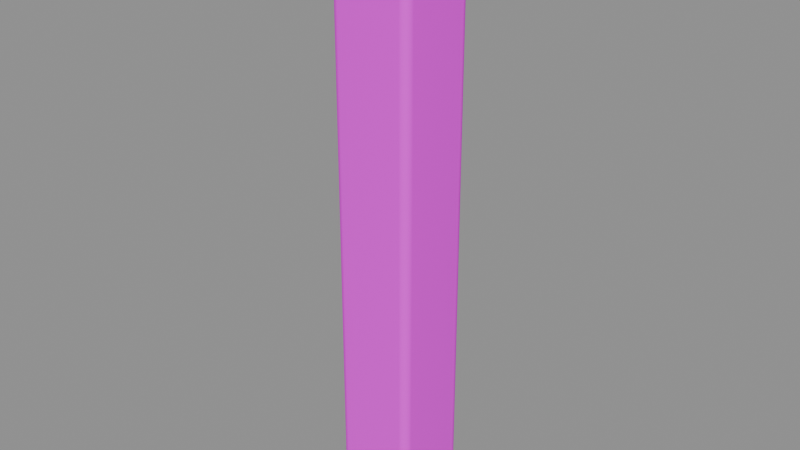 # Source: canopy_post.blend  (saved by Blender 4.5.87; exported with 4.5.12 LTS)
import bpy
from mathutils import Matrix  # noqa: F401  (used for matrix-valued properties, if any)

bpy.ops.wm.read_factory_settings(use_empty=True)
scene = bpy.context.scene
scene.name = 'Scene'

# ---- collections
col_sea_scene_sbr_canopy_post = bpy.data.collections.new('SEA-SCENE-SBR-CANOPY-POST'); scene.collection.children.link(col_sea_scene_sbr_canopy_post)

# ---- images (referenced by path relative to the original .blend; pixels are not part of the script)
import os
ASSET_DIR = os.environ.get("B2B_ASSET_DIR", "")  # directory of the original .blend (textures are referenced by path, not embedded)
HERE = os.path.dirname(os.path.abspath(__file__))  # packed textures are extracted next to this script under _unpacked/

def load_image(name, relpath, width, height, colorspace="sRGB"):
    """Load a texture the original file referenced (path relative to the .blend, or extracted next to this script)."""
    p = next((c for c in (os.path.join(HERE, relpath), os.path.join(ASSET_DIR, relpath)) if relpath and os.path.exists(c)), "")
    if p:
        img = bpy.data.images.load(p, check_existing=True)
        img.name = name
    else:  # same state as the original file: an image datablock whose file is absent (Cycles renders it pink)
        img = bpy.data.images.new(name, width, height)
        img.source = "FILE"
        img.filepath = "//" + (relpath or name)
    img.colorspace_settings.name = colorspace
    return img
img_sea_cozy_8x8_512_png = load_image('sea_cozy_8x8_512.png', 'sea_cabin_timber_8x8_512.png', 1024, 1024, 'sRGB')

# ---- materials (node trees are filled in below, after node groups)
mat_sea_matte = bpy.data.materials.new('SEA_Matte')

# ---- material node trees
mat_sea_matte.use_nodes = True; mat_sea_matte.node_tree.nodes.clear()
_N = mat_sea_matte.node_tree.nodes; _L = mat_sea_matte.node_tree.links
n0 = _N.new('ShaderNodeUVMap'); n0.name = 'UV Map'; n0.location = (0, 0)
n0.width = 160
n0.uv_map = 'PaletteUV'
n1 = _N.new('ShaderNodeTexImage'); n1.name = 'Image Texture'; n1.location = (0, 0)
n1.image = img_sea_cozy_8x8_512_png
n1.interpolation = 'Closest'
n2 = _N.new('ShaderNodeBsdfPrincipled'); n2.name = 'Principled BSDF'; n2.location = (0, 0)
n2.inputs[2].default_value = 0.62
n2.inputs[10].default_value = 0.005
n2.inputs[13].default_value = 0.25
n3 = _N.new('ShaderNodeOutputMaterial'); n3.name = 'Material Output'; n3.location = (0, 0)
n4 = _N.new('ShaderNodeHueSaturation'); n4.name = 'Hue/Saturation/Value'; n4.location = (0, 0)
n4.width = 160
n5 = _N.new('ShaderNodeSeparateXYZ'); n5.name = 'Separate XYZ'; n5.location = (0, 0)
n6 = _N.new('ShaderNodeMath'); n6.name = 'Math'; n6.location = (0, 0)
n6.operation = 'MULTIPLY'
n6.inputs[1].default_value = 8.0
n7 = _N.new('ShaderNodeMath'); n7.name = 'Math.001'; n7.location = (0, 0)
n7.operation = 'FLOOR'
n8 = _N.new('ShaderNodeMath'); n8.name = 'Math.002'; n8.location = (0, 0)
n8.operation = 'COMPARE'
n8.inputs[1].default_value = 5.0
n8.inputs[2].default_value = 0.01
n9 = _N.new('ShaderNodeMath'); n9.name = 'Math.003'; n9.location = (0, 0)
n9.operation = 'MULTIPLY'
n9.inputs[1].default_value = 8.0
n10 = _N.new('ShaderNodeMath'); n10.name = 'Math.004'; n10.location = (0, 0)
n10.operation = 'FLOOR'
n11 = _N.new('ShaderNodeMath'); n11.name = 'Math.005'; n11.location = (0, 0)
n11.operation = 'COMPARE'
n11.inputs[1].default_value = 5.0
n11.inputs[2].default_value = 0.01
n12 = _N.new('ShaderNodeMath'); n12.name = 'Math.006'; n12.location = (0, 0)
n12.operation = 'MULTIPLY'
n13 = _N.new('ShaderNodeMath'); n13.name = 'Math.007'; n13.location = (0, 0)
n13.operation = 'MULTIPLY_ADD'
n13.inputs[1].default_value = 0.02
n14 = _N.new('ShaderNodeMath'); n14.name = 'Math.008'; n14.location = (0, 0)
n14.operation = 'MULTIPLY_ADD'
n14.inputs[1].default_value = -0.18
n14.inputs[2].default_value = 1.12
n15 = _N.new('ShaderNodeSeparateXYZ'); n15.name = '分离 XYZ'; n15.location = (0, 0)
n16 = _N.new('ShaderNodeMath'); n16.name = '运算'; n16.location = (0, 0)
n16.operation = 'MULTIPLY'
n16.inputs[1].default_value = 8.0
n17 = _N.new('ShaderNodeMath'); n17.name = '运算.001'; n17.location = (0, 0)
n17.operation = 'FLOOR'
n18 = _N.new('ShaderNodeMath'); n18.name = '运算.002'; n18.location = (0, 0)
n18.operation = 'COMPARE'
n18.inputs[1].default_value = 5.0
n18.inputs[2].default_value = 0.01
n19 = _N.new('ShaderNodeMath'); n19.name = '运算.003'; n19.location = (0, 0)
n19.operation = 'MULTIPLY'
n19.inputs[1].default_value = 8.0
n20 = _N.new('ShaderNodeMath'); n20.name = '运算.004'; n20.location = (0, 0)
n20.operation = 'FLOOR'
n21 = _N.new('ShaderNodeMath'); n21.name = '运算.005'; n21.location = (0, 0)
n21.operation = 'COMPARE'
n21.inputs[1].default_value = 2.0
n21.inputs[2].default_value = 0.01
n22 = _N.new('ShaderNodeMath'); n22.name = '运算.006'; n22.location = (0, 0)
n22.operation = 'MULTIPLY'
n23 = _N.new('ShaderNodeHueSaturation'); n23.name = '色相/饱和度/明度'; n23.location = (0, 0)
n23.width = 160
n23.inputs[0].default_value = 0.567
n23.inputs[1].default_value = 0.95
n23.inputs[2].default_value = 0.75
n24 = _N.new('ShaderNodeMixRGB'); n24.name = '混合 (旧版)'; n24.location = (0, 0)
_L.new(n0.outputs[0], n1.inputs[0])
_L.new(n1.outputs[0], n4.inputs[4])
_L.new(n2.outputs[0], n3.inputs[0])
_L.new(n0.outputs[0], n5.inputs[0])
_L.new(n5.outputs[0], n6.inputs[0])
_L.new(n6.outputs[0], n7.inputs[0])
_L.new(n7.outputs[0], n8.inputs[0])
_L.new(n5.outputs[1], n9.inputs[0])
_L.new(n9.outputs[0], n10.inputs[0])
_L.new(n10.outputs[0], n11.inputs[0])
_L.new(n8.outputs[0], n12.inputs[0])
_L.new(n11.outputs[0], n12.inputs[1])
_L.new(n12.outputs[0], n13.inputs[0])
_L.new(n13.outputs[0], n4.inputs[0])
_L.new(n12.outputs[0], n14.inputs[0])
_L.new(n14.outputs[0], n4.inputs[1])
_L.new(n0.outputs[0], n15.inputs[0])
_L.new(n15.outputs[0], n16.inputs[0])
_L.new(n16.outputs[0], n17.inputs[0])
_L.new(n17.outputs[0], n18.inputs[0])
_L.new(n15.outputs[1], n19.inputs[0])
_L.new(n19.outputs[0], n20.inputs[0])
_L.new(n20.outputs[0], n21.inputs[0])
_L.new(n18.outputs[0], n22.inputs[0])
_L.new(n21.outputs[0], n22.inputs[1])
_L.new(n4.outputs[0], n23.inputs[4])
_L.new(n22.outputs[0], n24.inputs[0])
_L.new(n4.outputs[0], n24.inputs[1])
_L.new(n23.outputs[0], n24.inputs[2])
_L.new(n24.outputs[0], n2.inputs[0])
n3.is_active_output = True

# ---- meshes
me_004 = bpy.data.meshes.new('立方体.004')
me_004.from_pydata([(-0.118, -0.118, 0.0), (-0.118, -0.15, 0.032), (-0.15, -0.118, 0.032), (-0.118, -0.134, 0.004275), (-0.134, -0.118, 0.004275), (-0.1333, -0.1333, 0.008428), (-0.134, -0.1457, 0.032), (-0.118, -0.1457, 0.01602), (-0.1333, -0.1416, 0.0167), (-0.1457, -0.118, 0.01602), (-0.1457, -0.134, 0.032), (-0.1416, -0.1333, 0.0167), (-0.118, -0.15, 2.14), (-0.118, -0.118, 2.174), (-0.15, -0.118, 2.137), (-0.118, -0.1457, 2.156), (-0.134, -0.1457, 2.138), (-0.1333, -0.1416, 2.153), (-0.134, -0.118, 2.167), (-0.118, -0.134, 2.169), (-0.1333, -0.1333, 2.162), (-0.1457, -0.134, 2.137), (-0.1457, -0.118, 2.154), (-0.1416, -0.1333, 2.153), (-0.118, 0.118, 0.0), (-0.15, 0.118, 0.032), (-0.118, 0.15, 0.032), (-0.134, 0.118, 0.004275), (-0.118, 0.134, 0.004275), (-0.1333, 0.1333, 0.008428), (-0.1457, 0.134, 0.032), (-0.1457, 0.118, 0.01602), (-0.1416, 0.1333, 0.0167), (-0.118, 0.1457, 0.01602), (-0.134, 0.1457, 0.032), (-0.1333, 0.1416, 0.0167), (-0.118, 0.118, 2.188), (-0.118, 0.15, 2.158), (-0.15, 0.118, 2.151), (-0.118, 0.134, 2.185), (-0.134, 0.118, 2.181), (-0.1333, 0.1333, 2.178), (-0.134, 0.1457, 2.155), (-0.118, 0.1457, 2.174), (-0.1333, 0.1416, 2.17), (-0.1457, 0.118, 2.168), (-0.1457, 0.134, 2.153), (-0.1416, 0.1333, 2.169), (0.118, -0.118, 0.0), (0.15, -0.118, 0.032), (0.118, -0.15, 0.032), (0.134, -0.118, 0.004275), (0.118, -0.134, 0.004275), (0.1333, -0.1333, 0.008428), (0.1457, -0.134, 0.032), (0.1457, -0.118, 0.01602), (0.1416, -0.1333, 0.0167), (0.118, -0.1457, 0.01602), (0.134, -0.1457, 0.032), (0.1333, -0.1416, 0.0167), (0.118, -0.118, 2.212), (0.118, -0.15, 2.178), (0.15, -0.118, 2.185), (0.118, -0.134, 2.207), (0.134, -0.118, 2.21), (0.1333, -0.1333, 2.205), (0.134, -0.1457, 2.181), (0.118, -0.1457, 2.194), (0.1333, -0.1416, 2.196), (0.1457, -0.118, 2.2), (0.1457, -0.134, 2.183), (0.1416, -0.1333, 2.198), (0.118, 0.118, 0.0), (0.118, 0.15, 0.032), (0.15, 0.118, 0.032), (0.118, 0.134, 0.004275), (0.134, 0.118, 0.004275), (0.1333, 0.1333, 0.008428), (0.134, 0.1457, 0.032), (0.118, 0.1457, 0.01602), (0.1333, 0.1416, 0.0167), (0.1457, 0.118, 0.01602), (0.1457, 0.134, 0.032), (0.1416, 0.1333, 0.0167), (0.118, 0.118, 2.226), (0.15, 0.118, 2.199), (0.118, 0.15, 2.196), (0.134, 0.118, 2.224), (0.118, 0.134, 2.223), (0.1333, 0.1333, 2.221), (0.1457, 0.134, 2.199), (0.1457, 0.118, 2.214), (0.1416, 0.1333, 2.214), (0.118, 0.1457, 2.212), (0.134, 0.1457, 2.198), (0.1333, 0.1416, 2.213)], [], [(0, 3, 5, 4), (3, 7, 8, 5), (1, 6, 8, 7), (6, 10, 11, 8), (2, 9, 11, 10), (9, 4, 5, 11), (5, 8, 11), (12, 15, 17, 16), (15, 19, 20, 17), (13, 18, 20, 19), (18, 22, 23, 20), (14, 21, 23, 22), (21, 16, 17, 23), (17, 20, 23), (24, 27, 29, 28), (27, 31, 32, 29), (25, 30, 32, 31), (30, 34, 35, 32), (26, 33, 35, 34), (33, 28, 29, 35), (29, 32, 35), (36, 39, 41, 40), (39, 43, 44, 41), (37, 42, 44, 43), (42, 46, 47, 44), (38, 45, 47, 46), (45, 40, 41, 47), (41, 44, 47), (48, 51, 53, 52), (51, 55, 56, 53), (49, 54, 56, 55), (54, 58, 59, 56), (50, 57, 59, 58), (57, 52, 53, 59), (53, 56, 59), (60, 63, 65, 64), (63, 67, 68, 65), (61, 66, 68, 67), (66, 70, 71, 68), (62, 69, 71, 70), (69, 64, 65, 71), (65, 68, 71), (72, 75, 77, 76), (75, 79, 80, 77), (73, 78, 80, 79), (78, 82, 83, 80), (74, 81, 83, 82), (81, 76, 77, 83), (77, 80, 83), (84, 87, 89, 88), (87, 91, 92, 89), (85, 90, 92, 91), (90, 94, 95, 92), (86, 93, 95, 94), (93, 88, 89, 95), (89, 92, 95), (24, 0, 4, 27), (27, 4, 9, 31), (31, 9, 2, 25), (1, 12, 16, 6), (6, 16, 21, 10), (10, 21, 14, 2), (13, 36, 40, 18), (18, 40, 45, 22), (22, 45, 38, 14), (37, 26, 34, 42), (42, 34, 30, 46), (46, 30, 25, 38), (72, 24, 28, 75), (75, 28, 33, 79), (79, 33, 26, 73), (36, 84, 88, 39), (39, 88, 93, 43), (43, 93, 86, 37), (85, 74, 82, 90), (90, 82, 78, 94), (94, 78, 73, 86), (48, 72, 76, 51), (51, 76, 81, 55), (55, 81, 74, 49), (84, 60, 64, 87), (87, 64, 69, 91), (91, 69, 62, 85), (61, 50, 58, 66), (66, 58, 54, 70), (70, 54, 49, 62), (0, 48, 52, 3), (3, 52, 57, 7), (7, 57, 50, 1), (60, 13, 19, 63), (63, 19, 15, 67), (67, 15, 12, 61), (24, 72, 48, 0), (2, 14, 38, 25), (50, 61, 12, 1), (84, 36, 13, 60), (26, 37, 86, 73), (74, 85, 62, 49)])
me_004.polygons.foreach_set('use_smooth', [True] * 98)
_uv = me_004.uv_layers.new(name='PaletteUV')
_uv.uv.foreach_set('vector', [0.8375, 0.0625, 0.8125, 0.0875, 0.7875, 0.0625, 0.8125, 0.0375, 0.8375, 0.0625, 0.8125, 0.0875, 0.7875, 0.0625, 0.8125, 0.0375, 0.8375, 0.0625, 0.8125, 0.0875, 0.7875, 0.0625, 0.8125, 0.0375, 0.8375, 0.0625, 0.8125, 0.0875, 0.7875, 0.0625, 0.8125, 0.0375, 0.8375, 0.0625, 0.8125, 0.0875, 0.7875, 0.0625, 0.8125, 0.0375, 0.8375, 0.0625, 0.8125, 0.0875, 0.7875, 0.0625, 0.8125, 0.0375, 0.8375, 0.0625, 0.8, 0.08415, 0.8, 0.04085, 0.8375, 0.0625, 0.8125, 0.0875, 0.7875, 0.0625, 0.8125, 0.0375, 0.8375, 0.0625, 0.8125, 0.0875, 0.7875, 0.0625, 0.8125, 0.0375, 0.8375, 0.0625, 0.8125, 0.0875, 0.7875, 0.0625, 0.8125, 0.0375, 0.8375, 0.0625, 0.8125, 0.0875, 0.7875, 0.0625, 0.8125, 0.0375, 0.8375, 0.0625, 0.8125, 0.0875, 0.7875, 0.0625, 0.8125, 0.0375, 0.8375, 0.0625, 0.8125, 0.0875, 0.7875, 0.0625, 0.8125, 0.0375, 0.8375, 0.0625, 0.8, 0.08415, 0.8, 0.04085, 0.8375, 0.0625, 0.8125, 0.0875, 0.7875, 0.0625, 0.8125, 0.0375, 0.8375, 0.0625, 0.8125, 0.0875, 0.7875, 0.0625, 0.8125, 0.0375, 0.8375, 0.0625, 0.8125, 0.0875, 0.7875, 0.0625, 0.8125, 0.0375, 0.8375, 0.0625, 0.8125, 0.0875, 0.7875, 0.0625, 0.8125, 0.0375, 0.8375, 0.0625, 0.8125, 0.0875, 0.7875, 0.0625, 0.8125, 0.0375, 0.8375, 0.0625, 0.8125, 0.0875, 0.7875, 0.0625, 0.8125, 0.0375, 0.8375, 0.0625, 0.8, 0.08415, 0.8, 0.04085, 0.8375, 0.0625, 0.8125, 0.0875, 0.7875, 0.0625, 0.8125, 0.0375, 0.8375, 0.0625, 0.8125, 0.0875, 0.7875, 0.0625, 0.8125, 0.0375, 0.8375, 0.0625, 0.8125, 0.0875, 0.7875, 0.0625, 0.8125, 0.0375, 0.8375, 0.0625, 0.8125, 0.0875, 0.7875, 0.0625, 0.8125, 0.0375, 0.8375, 0.0625, 0.8125, 0.0875, 0.7875, 0.0625, 0.8125, 0.0375, 0.8375, 0.0625, 0.8125, 0.0875, 0.7875, 0.0625, 0.8125, 0.0375, 0.8375, 0.0625, 0.8, 0.08415, 0.8, 0.04085, 0.8375, 0.0625, 0.8125, 0.0875, 0.7875, 0.0625, 0.8125, 0.0375, 0.8375, 0.0625, 0.8125, 0.0875, 0.7875, 0.0625, 0.8125, 0.0375, 0.8375, 0.0625, 0.8125, 0.0875, 0.7875, 0.0625, 0.8125, 0.0375, 0.8375, 0.0625, 0.8125, 0.0875, 0.7875, 0.0625, 0.8125, 0.0375, 0.8375, 0.0625, 0.8125, 0.0875, 0.7875, 0.0625, 0.8125, 0.0375, 0.8375, 0.0625, 0.8125, 0.0875, 0.7875, 0.0625, 0.8125, 0.0375, 0.8375, 0.0625, 0.8, 0.08415, 0.8, 0.04085, 0.8375, 0.0625, 0.8125, 0.0875, 0.7875, 0.0625, 0.8125, 0.0375, 0.8375, 0.0625, 0.8125, 0.0875, 0.7875, 0.0625, 0.8125, 0.0375, 0.8375, 0.0625, 0.8125, 0.0875, 0.7875, 0.0625, 0.8125, 0.0375, 0.8375, 0.0625, 0.8125, 0.0875, 0.7875, 0.0625, 0.8125, 0.0375, 0.8375, 0.0625, 0.8125, 0.0875, 0.7875, 0.0625, 0.8125, 0.0375, 0.8375, 0.0625, 0.8125, 0.0875, 0.7875, 0.0625, 0.8125, 0.0375, 0.8375, 0.0625, 0.8, 0.08415, 0.8, 0.04085, 0.8375, 0.0625, 0.8125, 0.0875, 0.7875, 0.0625, 0.8125, 0.0375, 0.8375, 0.0625, 0.8125, 0.0875, 0.7875, 0.0625, 0.8125, 0.0375, 0.8375, 0.0625, 0.8125, 0.0875, 0.7875, 0.0625, 0.8125, 0.0375, 0.8375, 0.0625, 0.8125, 0.0875, 0.7875, 0.0625, 0.8125, 0.0375, 0.8375, 0.0625, 0.8125, 0.0875, 0.7875, 0.0625, 0.8125, 0.0375, 0.8375, 0.0625, 0.8125, 0.0875, 0.7875, 0.0625, 0.8125, 0.0375, 0.8375, 0.0625, 0.8, 0.08415, 0.8, 0.04085, 0.8375, 0.0625, 0.8125, 0.0875, 0.7875, 0.0625, 0.8125, 0.0375, 0.8375, 0.0625, 0.8125, 0.0875, 0.7875, 0.0625, 0.8125, 0.0375, 0.8375, 0.0625, 0.8125, 0.0875, 0.7875, 0.0625, 0.8125, 0.0375, 0.8375, 0.0625, 0.8125, 0.0875, 0.7875, 0.0625, 0.8125, 0.0375, 0.8375, 0.0625, 0.8125, 0.0875, 0.7875, 0.0625, 0.8125, 0.0375, 0.8375, 0.0625, 0.8125, 0.0875, 0.7875, 0.0625, 0.8125, 0.0375, 0.8375, 0.0625, 0.8, 0.08415, 0.8, 0.04085, 0.8375, 0.0625, 0.8125, 0.0875, 0.7875, 0.0625, 0.8125, 0.0375, 0.8375, 0.0625, 0.8125, 0.0875, 0.7875, 0.0625, 0.8125, 0.0375, 0.8375, 0.0625, 0.8125, 0.0875, 0.7875, 0.0625, 0.8125, 0.0375, 0.8375, 0.0625, 0.8125, 0.0875, 0.7875, 0.0625, 0.8125, 0.0375, 0.8375, 0.0625, 0.8125, 0.0875, 0.7875, 0.0625, 0.8125, 0.0375, 0.8375, 0.0625, 0.8125, 0.0875, 0.7875, 0.0625, 0.8125, 0.0375, 0.8375, 0.0625, 0.8125, 0.0875, 0.7875, 0.0625, 0.8125, 0.0375, 0.8375, 0.0625, 0.8125, 0.0875, 0.7875, 0.0625, 0.8125, 0.0375, 0.8375, 0.0625, 0.8125, 0.0875, 0.7875, 0.0625, 0.8125, 0.0375, 0.8375, 0.0625, 0.8125, 0.0875, 0.7875, 0.0625, 0.8125, 0.0375, 0.8375, 0.0625, 0.8125, 0.0875, 0.7875, 0.0625, 0.8125, 0.0375, 0.8375, 0.0625, 0.8125, 0.0875, 0.7875, 0.0625, 0.8125, 0.0375, 0.8375, 0.0625, 0.8125, 0.0875, 0.7875, 0.0625, 0.8125, 0.0375, 0.8375, 0.0625, 0.8125, 0.0875, 0.7875, 0.0625, 0.8125, 0.0375, 0.8375, 0.0625, 0.8125, 0.0875, 0.7875, 0.0625, 0.8125, 0.0375, 0.8375, 0.0625, 0.8125, 0.0875, 0.7875, 0.0625, 0.8125, 0.0375, 0.8375, 0.0625, 0.8125, 0.0875, 0.7875, 0.0625, 0.8125, 0.0375, 0.8375, 0.0625, 0.8125, 0.0875, 0.7875, 0.0625, 0.8125, 0.0375, 0.8375, 0.0625, 0.8125, 0.0875, 0.7875, 0.0625, 0.8125, 0.0375, 0.8375, 0.0625, 0.8125, 0.0875, 0.7875, 0.0625, 0.8125, 0.0375, 0.8375, 0.0625, 0.8125, 0.0875, 0.7875, 0.0625, 0.8125, 0.0375, 0.8375, 0.0625, 0.8125, 0.0875, 0.7875, 0.0625, 0.8125, 0.0375, 0.8375, 0.0625, 0.8125, 0.0875, 0.7875, 0.0625, 0.8125, 0.0375, 0.8375, 0.0625, 0.8125, 0.0875, 0.7875, 0.0625, 0.8125, 0.0375, 0.8375, 0.0625, 0.8125, 0.0875, 0.7875, 0.0625, 0.8125, 0.0375, 0.8375, 0.0625, 0.8125, 0.0875, 0.7875, 0.0625, 0.8125, 0.0375, 0.8375, 0.0625, 0.8125, 0.0875, 0.7875, 0.0625, 0.8125, 0.0375, 0.8375, 0.0625, 0.8125, 0.0875, 0.7875, 0.0625, 0.8125, 0.0375, 0.8375, 0.0625, 0.8125, 0.0875, 0.7875, 0.0625, 0.8125, 0.0375, 0.8375, 0.0625, 0.8125, 0.0875, 0.7875, 0.0625, 0.8125, 0.0375, 0.8375, 0.0625, 0.8125, 0.0875, 0.7875, 0.0625, 0.8125, 0.0375, 0.8375, 0.0625, 0.8125, 0.0875, 0.7875, 0.0625, 0.8125, 0.0375, 0.8375, 0.0625, 0.8125, 0.0875, 0.7875, 0.0625, 0.8125, 0.0375, 0.8375, 0.0625, 0.8125, 0.0875, 0.7875, 0.0625, 0.8125, 0.0375, 0.8375, 0.0625, 0.8125, 0.0875, 0.7875, 0.0625, 0.8125, 0.0375, 0.8375, 0.0625, 0.8125, 0.0875, 0.7875, 0.0625, 0.8125, 0.0375, 0.8375, 0.0625, 0.8125, 0.0875, 0.7875, 0.0625, 0.8125, 0.0375, 0.8375, 0.0625, 0.8125, 0.0875, 0.7875, 0.0625, 0.8125, 0.0375, 0.8375, 0.0625, 0.8125, 0.0875, 0.7875, 0.0625, 0.8125, 0.0375, 0.8375, 0.0625, 0.8125, 0.0875, 0.7875, 0.0625, 0.8125, 0.0375, 0.8375, 0.0625, 0.8125, 0.0875, 0.7875, 0.0625, 0.8125, 0.0375, 0.8375, 0.0625, 0.8125, 0.0875, 0.7875, 0.0625, 0.8125, 0.0375])
me_004.materials.append(mat_sea_matte)
me_004.update()
me_004.normals_split_custom_set([tuple(v) for v in zip(*[iter([-0.01699, -0.01698, -0.9997, -0.01444, -0.4994, -0.8663, -0.4179, -0.4178, -0.8067, -0.4994, -0.01444, -0.8663, -0.01444, -0.4994, -0.8663, -0.01444, -0.8663, -0.4994, -0.4179, -0.8067, -0.4178, -0.4179, -0.4178, -0.8067, -0.017, -0.9999, -0.00201, -0.5002, -0.8659, -0.001713, -0.4179, -0.8067, -0.4178, -0.01444, -0.8663, -0.4994, -0.5002, -0.8659, -0.001713, -0.8659, -0.5002, -0.001714, -0.8067, -0.4178, -0.4179, -0.4179, -0.8067, -0.4178, -0.9999, -0.01699, -0.002022, -0.8663, -0.01444, -0.4994, -0.8067, -0.4178, -0.4179, -0.8659, -0.5002, -0.001714, -0.8663, -0.01444, -0.4994, -0.4994, -0.01444, -0.8663, -0.4179, -0.4178, -0.8067, -0.8067, -0.4178, -0.4179, -0.4179, -0.4178, -0.8067, -0.4179, -0.8067, -0.4178, -0.8067, -0.4178, -0.4179, -0.03511, -0.9994, -0.0008479, -0.08529, -0.866, 0.4927, -0.4612, -0.798, 0.3879, -0.4955, -0.8686, -0.004435, -0.08529, -0.866, 0.4927, -0.1391, -0.5246, 0.8399, -0.4967, -0.4354, 0.7508, -0.4612, -0.798, 0.3879, -0.166, -0.06767, 0.9838, -0.5845, -0.05471, 0.8096, -0.4967, -0.4354, 0.7508, -0.1391, -0.5246, 0.8399, -0.5845, -0.05471, 0.8096, -0.8856, -0.03485, 0.4631, -0.8241, -0.4204, 0.3796, -0.4967, -0.4354, 0.7508, -0.9998, -0.01958, -0.002578, -0.8666, -0.4989, -0.005718, -0.8241, -0.4204, 0.3796, -0.8856, -0.03485, 0.4631, -0.8666, -0.4989, -0.005718, -0.4955, -0.8686, -0.004435, -0.4612, -0.798, 0.3879, -0.8241, -0.4204, 0.3796, -0.4612, -0.798, 0.3879, -0.4967, -0.4354, 0.7508, -0.8241, -0.4204, 0.3796, -0.01698, 0.01699, -0.9997, -0.4994, 0.01444, -0.8663, -0.4178, 0.4179, -0.8067, -0.01444, 0.4994, -0.8663, -0.4994, 0.01444, -0.8663, -0.8663, 0.01444, -0.4994, -0.8067, 0.4179, -0.4178, -0.4178, 0.4179, -0.8067, -0.9999, 0.017, -0.002011, -0.8659, 0.5002, -0.001713, -0.8067, 0.4179, -0.4178, -0.8663, 0.01444, -0.4994, -0.8659, 0.5002, -0.001713, -0.5002, 0.8659, -0.001713, -0.4178, 0.8067, -0.4179, -0.8067, 0.4179, -0.4178, -0.01699, 0.9999, -0.002022, -0.01444, 0.8663, -0.4994, -0.4178, 0.8067, -0.4179, -0.5002, 0.8659, -0.001713, -0.01444, 0.8663, -0.4994, -0.01444, 0.4994, -0.8663, -0.4178, 0.4179, -0.8067, -0.4178, 0.8067, -0.4179, -0.4178, 0.4179, -0.8067, -0.8067, 0.4179, -0.4178, -0.4178, 0.8067, -0.4179, -0.1629, -0.03908, 0.9859, -0.1487, 0.4535, 0.8788, -0.5131, 0.3642, 0.7772, -0.5901, -0.03876, 0.8064, -0.1487, 0.4535, 0.8788, -0.09417, 0.8469, 0.5233, -0.475, 0.7777, 0.4118, -0.5131, 0.3642, 0.7772, -0.01826, 0.9995, 0.02453, -0.5151, 0.8571, -0.0004911, -0.475, 0.7777, 0.4118, -0.09417, 0.8469, 0.5233, -0.5151, 0.8571, -0.0004911, -0.872, 0.4896, -0.0025, -0.8369, 0.3865, 0.3876, -0.475, 0.7777, 0.4118, -1.0, 0.008164, -0.004403, -0.8907, -0.01723, 0.4543, -0.8369, 0.3865, 0.3876, -0.872, 0.4896, -0.0025, -0.8907, -0.01723, 0.4543, -0.5901, -0.03876, 0.8064, -0.5131, 0.3642, 0.7772, -0.8369, 0.3865, 0.3876, -0.5131, 0.3642, 0.7772, -0.475, 0.7777, 0.4118, -0.8369, 0.3865, 0.3876, 0.01698, -0.01699, -0.9997, 0.4994, -0.01444, -0.8663, 0.4178, -0.4179, -0.8067, 0.01444, -0.4994, -0.8663, 0.4994, -0.01444, -0.8663, 0.8663, -0.01444, -0.4994, 0.8067, -0.4179, -0.4178, 0.4178, -0.4179, -0.8067, 0.9999, -0.017, -0.002011, 0.8659, -0.5002, -0.001713, 0.8067, -0.4179, -0.4178, 0.8663, -0.01444, -0.4994, 0.8659, -0.5002, -0.001713, 0.5002, -0.8659, -0.001713, 0.4178, -0.8067, -0.4179, 0.8067, -0.4179, -0.4178, 0.01699, -0.9999, -0.002022, 0.01444, -0.8663, -0.4994, 0.4178, -0.8067, -0.4179, 0.5002, -0.8659, -0.001713, 0.01444, -0.8663, -0.4994, 0.01444, -0.4994, -0.8663, 0.4178, -0.4179, -0.8067, 0.4178, -0.8067, -0.4179, 0.4178, -0.4179, -0.8067, 0.8067, -0.4179, -0.4178, 0.4178, -0.8067, -0.4179, -0.1326, -0.06995, 0.9887, -0.1181, -0.5375, 0.8349, 0.3114, -0.4684, 0.8268, 0.3907, -0.07183, 0.9177, -0.1181, -0.5375, 0.8349, -0.0603, -0.8803, 0.4706, 0.3574, -0.8336, 0.421, 0.3114, -0.4684, 0.8268, 0.01967, -0.9997, -0.01691, 0.4844, -0.8748, 0.003945, 0.3574, -0.8336, 0.421, -0.0603, -0.8803, 0.4706, 0.4844, -0.8748, 0.003945, 0.859, -0.5119, 0.006137, 0.7702, -0.4525, 0.4495, 0.3574, -0.8336, 0.421, 0.9996, -0.02698, 0.008953, 0.8353, -0.05145, 0.5474, 0.7702, -0.4525, 0.4495, 0.859, -0.5119, 0.006137, 0.8353, -0.05145, 0.5474, 0.3907, -0.07183, 0.9177, 0.3114, -0.4684, 0.8268, 0.7702, -0.4525, 0.4495, 0.3114, -0.4684, 0.8268, 0.3574, -0.8336, 0.421, 0.7702, -0.4525, 0.4495, 0.01699, 0.01698, -0.9997, 0.01444, 0.4994, -0.8663, 0.4179, 0.4178, -0.8067, 0.4994, 0.01444, -0.8663, 0.01444, 0.4994, -0.8663, 0.01444, 0.8663, -0.4994, 0.4179, 0.8067, -0.4178, 0.4179, 0.4178, -0.8067, 0.017, 0.9999, -0.00201, 0.5002, 0.8659, -0.001713, 0.4179, 0.8067, -0.4178, 0.01444, 0.8663, -0.4994, 0.5002, 0.8659, -0.001713, 0.8659, 0.5002, -0.001714, 0.8067, 0.4178, -0.4179, 0.4179, 0.8067, -0.4178, 0.9999, 0.01699, -0.002022, 0.8663, 0.01444, -0.4994, 0.8067, 0.4178, -0.4179, 0.8659, 0.5002, -0.001714, 0.8663, 0.01444, -0.4994, 0.4994, 0.01444, -0.8663, 0.4179, 0.4178, -0.8067, 0.8067, 0.4178, -0.4179, 0.4179, 0.4178, -0.8067, 0.4179, 0.8067, -0.4178, 0.8067, 0.4178, -0.4179, -0.1382, -0.03858, 0.9896, 0.3976, -0.03238, 0.917, 0.3199, 0.3969, 0.8603, -0.1198, 0.4611, 0.8792, 0.3976, -0.03238, 0.917, 0.8414, -0.009835, 0.5404, 0.7845, 0.4138, 0.4619, 0.3199, 0.3969, 0.8603, 0.9999, 0.0138, 0.007165, 0.8649, 0.5018, 0.009759, 0.7845, 0.4138, 0.4619, 0.8414, -0.009835, 0.5404, 0.8649, 0.5018, 0.009759, 0.4887, 0.8724, 0.008673, 0.3705, 0.8145, 0.4464, 0.7845, 0.4138, 0.4619, -0.002248, 1.0, 0.004878, -0.0605, 0.8622, 0.503, 0.3705, 0.8145, 0.4464, 0.4887, 0.8724, 0.008673, -0.0605, 0.8622, 0.503, -0.1198, 0.4611, 0.8792, 0.3199, 0.3969, 0.8603, 0.3705, 0.8145, 0.4464, 0.3199, 0.3969, 0.8603, 0.7845, 0.4138, 0.4619, 0.3705, 0.8145, 0.4464, -0.01698, 0.01699, -0.9997, -0.01699, -0.01698, -0.9997, -0.4994, -0.01444, -0.8663, -0.4994, 0.01444, -0.8663, -0.4994, 0.01444, -0.8663, -0.4994, -0.01444, -0.8663, -0.8663, -0.01444, -0.4994, -0.8663, 0.01444, -0.4994, -0.8663, 0.01444, -0.4994, -0.8663, -0.01444, -0.4994, -0.9999, -0.01699, -0.002022, -0.9999, 0.017, -0.002011, -0.017, -0.9999, -0.00201, -0.03511, -0.9994, -0.0008479, -0.4955, -0.8686, -0.004435, -0.5002, -0.8659, -0.001713, -0.5002, -0.8659, -0.001713, -0.4955, -0.8686, -0.004435, -0.8666, -0.4989, -0.005718, -0.8659, -0.5002, -0.001714, -0.8659, -0.5002, -0.001714, -0.8666, -0.4989, -0.005718, -0.9998, -0.01958, -0.002578, -0.9999, -0.01699, -0.002022, -0.166, -0.06767, 0.9838, -0.1629, -0.03908, 0.9859, -0.5901, -0.03876, 0.8064, -0.5845, -0.05471, 0.8096, -0.5845, -0.05471, 0.8096, -0.5901, -0.03876, 0.8064, -0.8907, -0.01723, 0.4543, -0.8856, -0.03485, 0.4631, -0.8856, -0.03485, 0.4631, -0.8907, -0.01723, 0.4543, -1.0, 0.008164, -0.004403, -0.9998, -0.01958, -0.002578, -0.01826, 0.9995, 0.02453, -0.01699, 0.9999, -0.002022, -0.5002, 0.8659, -0.001713, -0.5151, 0.8571, -0.0004911, -0.5151, 0.8571, -0.0004911, -0.5002, 0.8659, -0.001713, -0.8659, 0.5002, -0.001713, -0.872, 0.4896, -0.0025, -0.872, 0.4896, -0.0025, -0.8659, 0.5002, -0.001713, -0.9999, 0.017, -0.002011, -1.0, 0.008164, -0.004403, 0.01699, 0.01698, -0.9997, -0.01698, 0.01699, -0.9997, -0.01444, 0.4994, -0.8663, 0.01444, 0.4994, -0.8663, 0.01444, 0.4994, -0.8663, -0.01444, 0.4994, -0.8663, -0.01444, 0.8663, -0.4994, 0.01444, 0.8663, -0.4994, 0.01444, 0.8663, -0.4994, -0.01444, 0.8663, -0.4994, -0.01699, 0.9999, -0.002022, 0.017, 0.9999, -0.00201, -0.1629, -0.03908, 0.9859, -0.1382, -0.03858, 0.9896, -0.1198, 0.4611, 0.8792, -0.1487, 0.4535, 0.8788, -0.1487, 0.4535, 0.8788, -0.1198, 0.4611, 0.8792, -0.0605, 0.8622, 0.503, -0.09417, 0.8469, 0.5233, -0.09417, 0.8469, 0.5233, -0.0605, 0.8622, 0.503, -0.002248, 1.0, 0.004878, -0.01826, 0.9995, 0.02453, 0.9999, 0.0138, 0.007165, 0.9999, 0.01699, -0.002022, 0.8659, 0.5002, -0.001714, 0.8649, 0.5018, 0.009759, 0.8649, 0.5018, 0.009759, 0.8659, 0.5002, -0.001714, 0.5002, 0.8659, -0.001713, 0.4887, 0.8724, 0.008673, 0.4887, 0.8724, 0.008673, 0.5002, 0.8659, -0.001713, 0.017, 0.9999, -0.00201, -0.002248, 1.0, 0.004878, 0.01698, -0.01699, -0.9997, 0.01699, 0.01698, -0.9997, 0.4994, 0.01444, -0.8663, 0.4994, -0.01444, -0.8663, 0.4994, -0.01444, -0.8663, 0.4994, 0.01444, -0.8663, 0.8663, 0.01444, -0.4994, 0.8663, -0.01444, -0.4994, 0.8663, -0.01444, -0.4994, 0.8663, 0.01444, -0.4994, 0.9999, 0.01699, -0.002022, 0.9999, -0.017, -0.002011, -0.1382, -0.03858, 0.9896, -0.1326, -0.06995, 0.9887, 0.3907, -0.07183, 0.9177, 0.3976, -0.03238, 0.917, 0.3976, -0.03238, 0.917, 0.3907, -0.07183, 0.9177, 0.8353, -0.05145, 0.5474, 0.8414, -0.009835, 0.5404, 0.8414, -0.009835, 0.5404, 0.8353, -0.05145, 0.5474, 0.9996, -0.02698, 0.008953, 0.9999, 0.0138, 0.007165, 0.01967, -0.9997, -0.01691, 0.01699, -0.9999, -0.002022, 0.5002, -0.8659, -0.001713, 0.4844, -0.8748, 0.003945, 0.4844, -0.8748, 0.003945, 0.5002, -0.8659, -0.001713, 0.8659, -0.5002, -0.001713, 0.859, -0.5119, 0.006137, 0.859, -0.5119, 0.006137, 0.8659, -0.5002, -0.001713, 0.9999, -0.017, -0.002011, 0.9996, -0.02698, 0.008953, -0.01699, -0.01698, -0.9997, 0.01698, -0.01699, -0.9997, 0.01444, -0.4994, -0.8663, -0.01444, -0.4994, -0.8663, -0.01444, -0.4994, -0.8663, 0.01444, -0.4994, -0.8663, 0.01444, -0.8663, -0.4994, -0.01444, -0.8663, -0.4994, -0.01444, -0.8663, -0.4994, 0.01444, -0.8663, -0.4994, 0.01699, -0.9999, -0.002022, -0.017, -0.9999, -0.00201, -0.1326, -0.06995, 0.9887, -0.166, -0.06767, 0.9838, -0.1391, -0.5246, 0.8399, -0.1181, -0.5375, 0.8349, -0.1181, -0.5375, 0.8349, -0.1391, -0.5246, 0.8399, -0.08529, -0.866, 0.4927, -0.0603, -0.8803, 0.4706, -0.0603, -0.8803, 0.4706, -0.08529, -0.866, 0.4927, -0.03511, -0.9994, -0.0008479, 0.01967, -0.9997, -0.01691, -0.01698, 0.01699, -0.9997, 0.01699, 0.01698, -0.9997, 0.01698, -0.01699, -0.9997, -0.01699, -0.01698, -0.9997, -0.9999, -0.01699, -0.002022, -0.9998, -0.01958, -0.002578, -1.0, 0.008164, -0.004403, -0.9999, 0.017, -0.002011, 0.01699, -0.9999, -0.002022, 0.01967, -0.9997, -0.01691, -0.03511, -0.9994, -0.0008479, -0.017, -0.9999, -0.00201, -0.1382, -0.03858, 0.9896, -0.1629, -0.03908, 0.9859, -0.166, -0.06767, 0.9838, -0.1326, -0.06995, 0.9887, -0.01699, 0.9999, -0.002022, -0.01826, 0.9995, 0.02453, -0.002248, 1.0, 0.004878, 0.017, 0.9999, -0.00201, 0.9999, 0.01699, -0.002022, 0.9999, 0.0138, 0.007165, 0.9996, -0.02698, 0.008953, 0.9999, -0.017, -0.002011])] * 3)])

# ---- objects
ob_canopy_post_mesh = bpy.data.objects.new('canopy_post_mesh', me_004)
ob_root_canopy_post = bpy.data.objects.new('ROOT_canopy_post', None)

# ---- transforms, parenting, visibility, modifiers, constraints
ob_canopy_post_mesh.parent = ob_root_canopy_post
ob_canopy_post_mesh.location = (0.0, 0.0, 0.0)
ob_root_canopy_post.location = (0.0, 0.0, 0.0)

# ---- collection membership
col_sea_scene_sbr_canopy_post.objects.link(ob_canopy_post_mesh)
col_sea_scene_sbr_canopy_post.objects.link(ob_root_canopy_post)

# ---- scene / render settings (as saved in the file)
scene.frame_start = 1; scene.frame_end = 250; scene.frame_set(1)
scene.render.engine = 'BLENDER_EEVEE_NEXT'
bpy.context.view_layer.update()

# ---- added for rendering (the .blend has no active camera and no usable light): camera, sun + grey world if the file has none
cam_auto = bpy.data.cameras.new('AutoCamera')
cam_auto.lens = 50.0
cam_auto.sensor_width = 36.0
cam_auto.clip_end = 1000.0
ob_auto_camera = bpy.data.objects.new('AutoCamera', cam_auto)
scene.collection.objects.link(ob_auto_camera)
ob_auto_camera.location = (2.09659, -2.51591, 2.79025)
ob_auto_camera.rotation_euler = (1.09748, -7.21219e-08, 0.694738)
scene.camera = ob_auto_camera
light_auto_sun = bpy.data.lights.new('AutoSun', 'SUN')
light_auto_sun.energy = 3.0
light_auto_sun.angle = 0.0523599
ob_auto_sun = bpy.data.objects.new('AutoSun', light_auto_sun)
scene.collection.objects.link(ob_auto_sun)
ob_auto_sun.rotation_euler = (0.872665, 0.174533, 0.523599)
if scene.world is None:
    world_auto = bpy.data.worlds.new('AutoWorld')
    world_auto.color = (0.3, 0.3, 0.3)
    scene.world = world_auto
bpy.context.view_layer.update()
